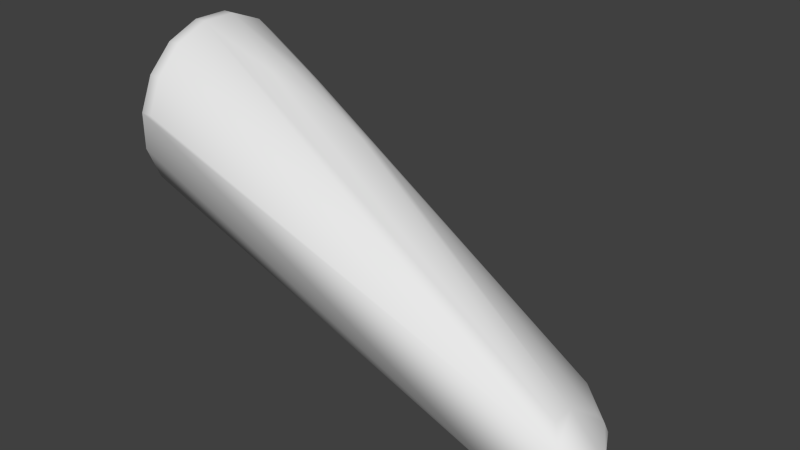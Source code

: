 # Source: hw_lantern_collider.blend  (saved by Blender 2.76.0; exported with 4.5.12 LTS)
import bpy
from mathutils import Matrix  # noqa: F401  (used for matrix-valued properties, if any)

bpy.ops.wm.read_factory_settings(use_empty=True)
scene = bpy.context.scene
scene.name = 'Scene'

# ---- collections
col_collection_1 = bpy.data.collections.new('Collection 1'); scene.collection.children.link(col_collection_1)

# ---- world
world_world = bpy.data.worlds.new('World'); scene.world = world_world
world_world.color = (0.05088, 0.05088, 0.05088)
world_world.use_sun_shadow = False
world_world.sun_shadow_jitter_overblur = 0.0
world_world.cycles.sampling_method = 'NONE'
world_world.cycles.sample_map_resolution = 256

# ---- meshes
me_cylinder02 = bpy.data.meshes.new('Cylinder02')
me_cylinder02.from_pydata([(0.06643, -0.01374, 0.03665), (0.06645, -0.01373, 0.01337), (0.0703, -0.01246, 0.01724), (0.07238, -0.01178, 0.02229), (0.07237, -0.01178, 0.02775), (0.07028, -0.01247, 0.03279), (0.06242, -0.03365, 0.04987), (0.05493, -0.03365, 0.0001429), (0.06248, -0.03365, 0.0001369), (0.08355, -0.03365, 0.02124), (0.08353, -0.03365, 0.02879), (0.05493, -0.04718, 0.0001429), (0.06248, -0.04718, 0.0001369), (0.08355, -0.04718, 0.02124), (-0.2308, 0.00963, 0.1342), (-0.2308, -0.005711, 0.1373), (-0.2308, -0.001724, 0.1172), (-0.2262, 0.05209, 0.1384), (-0.2262, 0.04422, 0.1573), (-0.2262, 0.02969, 0.1719), (-0.2262, 0.01071, 0.1797), (-0.2262, -0.02883, 0.1719), (-0.2262, -0.04336, 0.1573), (-0.2262, -0.05122, 0.1384), (-0.2262, -0.05122, 0.1178), (-0.2262, -0.04336, 0.09882), (-0.2262, -0.02883, 0.08429), (-0.2262, -0.00984, 0.07642), (-0.2262, 0.01071, 0.07642), (-0.2262, 0.02969, 0.08429), (-0.2262, 0.04422, 0.09882), (-0.2262, 0.05209, 0.1178), (-0.2219, 0.05741, 0.1394), (-0.2219, 0.04873, 0.1603), (-0.2219, 0.03271, 0.1764), (-0.2219, 0.01177, 0.185), (-0.2219, -0.03184, 0.1764), (-0.2219, -0.04787, 0.1603), (-0.2219, -0.05654, 0.1394), (-0.2219, -0.05654, 0.1167), (-0.2219, -0.04787, 0.0958), (-0.2219, -0.03184, 0.07978), (-0.2219, -0.0109, 0.0711), (-0.2219, 0.01177, 0.0711), (-0.2219, 0.03271, 0.07978), (-0.2219, 0.04873, 0.0958), (-0.2219, 0.05741, 0.1167), (-0.2144, 0.05741, 0.1394), (-0.2144, 0.04873, 0.1603), (-0.2144, 0.03271, 0.1764), (-0.2144, 0.01177, 0.185), (-0.2144, -0.0109, 0.185), (-0.2144, -0.03184, 0.1764), (-0.2144, -0.04787, 0.1603), (-0.2144, -0.05654, 0.1394), (-0.2144, 0.05741, 0.1167), (-0.163, 0.03065, 0.1483), (-0.163, 0.02063, 0.1583), (-0.163, 0.007525, 0.1637), (-0.1058, 0.01101, 0.1318), (-0.1041, 0.004147, 0.134), (-0.0409, -0.01023, 0.01265), (-0.04197, -0.003312, 0.009993), (-0.04197, 0.00418, 0.009993), (-0.0409, 0.0111, 0.01265), (-0.03892, 0.0164, 0.01757), (-0.02102, -0.003312, 0.006102), (-0.02102, 0.0164, 0.01427), (-0.02102, 0.01927, 0.02119), (0.0463, 0.01386, 0.02761), (0.0454, 0.01182, 0.03256), (0.04373, 0.008042, 0.01349), (0.0454, 0.01182, 0.01728), (0.04629, 0.01386, 0.02224), (-0.2262, -0.00984, 0.1797), (-0.2219, -0.0109, 0.185), (-0.163, -0.006656, 0.1637), (-0.2308, 0.006579, 0.1189), (-0.2308, 0.002592, 0.1172), (-0.2308, -0.005711, 0.1189), (-0.2308, -0.008762, 0.1219), (-0.2308, -0.01041, 0.1259), (-0.2308, -0.01041, 0.1302), (-0.2308, -0.008762, 0.1342), (-0.2308, -0.001724, 0.1389), (-0.2308, 0.002592, 0.1389), (-0.2308, 0.006579, 0.1373), (-0.2308, 0.01128, 0.1302), (-0.2308, 0.00963, 0.1219), (-0.2308, 0.01128, 0.1259), (0.08353, -0.04718, 0.02879), (0.07586, -0.05816, 0.03651), (0.07588, -0.05816, 0.01353), (-0.02102, 0.00418, 0.006102), (0.06242, -0.04718, 0.04987), (0.0472, -0.05816, 0.007799), (0.07018, -0.05816, 0.007819), (0.07015, -0.05816, 0.04221), (-0.02102, 0.0111, 0.008969)], [], [(18, 17, 87), (66, 62, 63), (24, 23, 82), (23, 38, 37), (85, 84, 74), (80, 25, 24), (48, 33, 34), (0, 5, 70), (0, 70, 59), (5, 4, 69), (69, 70, 5), (65, 67, 98), (9, 8, 2), (68, 55, 73), (94, 51, 97), (51, 52, 97), (52, 53, 97), (53, 54, 97), (13, 9, 10), (22, 21, 15), (20, 19, 86), (10, 5, 6), (74, 84, 15), (5, 10, 4), (48, 69, 47), (48, 70, 69), (76, 51, 94), (18, 14, 86), (0, 6, 5), (41, 40, 25), (56, 59, 70), (56, 70, 48), (0, 59, 6), (59, 60, 6), (61, 62, 11), (62, 66, 11), (58, 60, 57), (60, 59, 57), (59, 56, 57), (93, 8, 7), (7, 11, 66), (39, 40, 95), (40, 41, 95), (8, 93, 71), (98, 71, 93), (3, 4, 10), (1, 2, 8), (96, 97, 95), (71, 1, 8), (12, 11, 7), (75, 51, 50), (48, 47, 32), (22, 83, 82), (44, 43, 28), (57, 56, 48), (60, 58, 76), (67, 72, 98), (72, 71, 98), (72, 1, 71), (72, 2, 1), (3, 9, 2), (72, 73, 2), (73, 3, 2), (27, 42, 41), (39, 38, 23), (65, 45, 67), (14, 18, 87), (93, 66, 63), (81, 24, 82), (22, 23, 37), (20, 85, 74), (81, 80, 24), (49, 48, 34), (79, 80, 81), (64, 65, 98), (90, 13, 10), (83, 22, 15), (85, 20, 86), (21, 74, 15), (19, 18, 86), (26, 41, 25), (93, 7, 66), (67, 45, 68), (9, 3, 10), (96, 92, 91), (91, 97, 96), (8, 12, 7), (35, 75, 50), (33, 48, 32), (23, 22, 82), (29, 44, 28), (49, 57, 48), (76, 94, 60), (6, 60, 94), (26, 27, 41), (24, 39, 23), (9, 92, 8), (9, 13, 92), (13, 90, 91), (13, 91, 92), (76, 50, 51), (75, 36, 52), (75, 52, 51), (36, 37, 53), (36, 53, 52), (90, 10, 91), (10, 6, 91), (36, 21, 37), (21, 22, 37), (77, 78, 16), (77, 16, 79), (81, 82, 79), (82, 83, 79), (83, 15, 79), (15, 84, 79), (84, 85, 77), (84, 77, 79), (78, 77, 28), (77, 29, 28), (44, 45, 64), (45, 65, 64), (29, 30, 44), (30, 45, 44), (58, 50, 76), (58, 57, 50), (57, 49, 50), (49, 34, 35), (49, 35, 50), (35, 74, 75), (74, 36, 75), (74, 21, 36), (85, 86, 77), (86, 14, 77), (14, 87, 77), (87, 89, 77), (89, 88, 77), (88, 30, 77), (30, 29, 77), (30, 46, 45), (46, 68, 45), (68, 73, 67), (73, 72, 67), (31, 46, 30), (88, 31, 30), (73, 69, 4), (73, 4, 3), (55, 47, 73), (47, 69, 73), (34, 19, 35), (19, 20, 35), (20, 74, 35), (17, 31, 89), (17, 89, 87), (31, 88, 89), (32, 47, 46), (47, 55, 46), (55, 68, 46), (31, 17, 32), (31, 32, 46), (33, 19, 34), (33, 18, 19), (33, 17, 18), (33, 32, 17), (95, 41, 11), (41, 61, 11), (12, 95, 11), (12, 96, 95), (97, 38, 95), (38, 39, 95), (42, 62, 41), (62, 61, 41), (42, 43, 63), (42, 63, 62), (8, 96, 12), (8, 92, 96), (54, 38, 97), (91, 6, 97), (6, 94, 97), (54, 53, 37), (54, 37, 38), (24, 25, 39), (25, 40, 39), (80, 79, 25), (79, 26, 25), (79, 27, 26), (28, 43, 42), (28, 42, 27), (79, 16, 27), (16, 78, 28), (16, 28, 27), (64, 98, 63), (98, 93, 63), (43, 44, 63), (44, 64, 63)])
me_cylinder02.polygons.foreach_set('use_smooth', [True] * 194)
_uv = me_cylinder02.uv_layers.new(name='UVMap')
_uv.uv.foreach_set('vector', [0.6107, 0.6591, 0.6407, 0.6591, 0.08683, 0.824, 0.0, 0.0, 0.5725, 0.6127, 0.5725, 0.6357, 0.2471, 0.6591, 0.2471, 0.6591, 0.0, 0.0, 0.2471, 0.6591, 0.2268, 0.643, 0.2599, 0.643, 0.0, 0.0, 0.1121, 0.8409, 0.4047, 0.6591, 0.0, 0.0, 0.277, 0.6591, 0.2471, 0.6591, 0.6279, 0.6148, 0.6279, 0.643, 0.5668, 0.643, 0.5011, 0.8789, 0.5058, 0.8832, 0.4754, 0.9642, 0.5011, 0.8789, 0.1944, 0.5719, 0.0, 0.0, 0.5058, 0.8832, 0.5084, 0.8855, 0.4765, 0.971, 0.4765, 0.971, 0.4754, 0.9642, 0.5058, 0.8832, 0.5691, 0.6731, 0.6216, 0.673, 0.0, 0.0, 0.631, 0.59, 0.631, 0.617, 0.5058, 0.8832, 0.0, 0.0, 0.0, 0.0, 0.0, 0.0, 0.0, 0.0, 0.0, 0.0, 0.0, 0.0, 0.4007, 0.6148, 0.3209, 0.6148, 0.0, 0.0, 0.3209, 0.6148, 0.2599, 0.6148, 0.0, 0.0, 0.2599, 0.6148, 0.2268, 0.6148, 0.0, 0.0, 0.0, 0.0, 0.631, 0.59, 0.631, 0.59, 0.277, 0.6591, 0.3324, 0.6591, 0.1199, 0.8376, 0.483, 0.6591, 0.5554, 0.6591, 0.09597, 0.8376, 0.631, 0.59, 0.0, 0.0, 0.631, 0.617, 0.4047, 0.6591, 0.1121, 0.8409, 0.1199, 0.8376, 0.0, 0.0, 0.631, 0.59, 0.0, 0.0, 0.6279, 0.6148, 0.21, 0.5707, 0.661, 0.6148, 0.6279, 0.6148, 0.1944, 0.5719, 0.21, 0.5707, 0.0, 0.0, 0.0, 0.0, 0.0, 0.0, 0.6107, 0.6591, 0.09004, 0.8317, 0.09597, 0.8376, 0.5011, 0.8789, 0.631, 0.617, 0.0, 0.0, 0.3209, 0.643, 0.2599, 0.643, 0.277, 0.6591, 0.0, 0.0, 0.0, 0.0, 0.0, 0.0, 0.0, 0.0, 0.0, 0.0, 0.6279, 0.6148, 0.5011, 0.8789, 0.0, 0.0, 0.631, 0.617, 0.5603, 0.6035, 0.558, 0.6175, 0.0, 0.0, 0.5712, 0.5915, 0.5725, 0.6127, 0.0, 0.0, 0.5725, 0.6127, 0.0, 0.0, 0.0, 0.0, 0.4775, 0.6348, 0.0, 0.0, 0.5393, 0.6348, 0.558, 0.6175, 0.5603, 0.6035, 0.5393, 0.6348, 0.0, 0.0, 0.0, 0.0, 0.5393, 0.6348, 0.0, 0.0, 0.631, 0.617, 0.631, 0.6266, 0.0, 0.0, 0.0, 0.0, 0.0, 0.0, 0.2268, 0.643, 0.2599, 0.643, 0.0, 0.0, 0.2599, 0.643, 0.3209, 0.643, 0.0, 0.0, 0.631, 0.617, 0.0, 0.0, 0.1655, 0.5742, 0.0, 0.0, 0.0, 0.0, 0.0, 0.0, 0.5084, 0.8855, 0.0, 0.0, 0.631, 0.59, 0.5011, 0.879, 0.5058, 0.8832, 0.0, 0.0, 0.0, 0.0, 0.0, 0.0, 0.0, 0.0, 0.4733, 0.9516, 0.5011, 0.879, 0.0, 0.0, 0.6051, 0.617, 0.0, 0.0, 0.631, 0.6266, 0.4007, 0.643, 0.4007, 0.6148, 0.4871, 0.6148, 0.6279, 0.6148, 0.661, 0.6148, 0.661, 0.643, 0.277, 0.6591, 0.1258, 0.8317, 0.0, 0.0, 0.5668, 0.643, 0.4871, 0.643, 0.483, 0.6591, 0.5393, 0.6348, 0.5866, 0.6348, 0.6279, 0.6148, 0.0, 0.0, 0.4775, 0.6348, 0.0, 0.0, 0.6216, 0.673, 0.0, 0.0, 0.6297, 0.6568, 0.1944, 0.5719, 0.1655, 0.5742, 0.0, 0.0, 0.1944, 0.5719, 0.5011, 0.879, 0.4733, 0.9516, 0.4753, 0.9642, 0.5058, 0.8832, 0.5011, 0.879, 0.5084, 0.8855, 0.631, 0.59, 0.5058, 0.8832, 0.1944, 0.5719, 0.21, 0.5707, 0.5058, 0.8832, 0.4765, 0.971, 0.5084, 0.8855, 0.5058, 0.8832, 0.4047, 0.6591, 0.4007, 0.643, 0.3209, 0.643, 0.2268, 0.643, 0.2268, 0.643, 0.2471, 0.6591, 0.5691, 0.6731, 0.6279, 0.643, 0.6216, 0.673, 0.09004, 0.8317, 0.6107, 0.6591, 0.08683, 0.824, 0.6341, 0.6356, 0.0, 0.0, 0.5725, 0.6357, 0.129, 0.8156, 0.2471, 0.6591, 0.0, 0.0, 0.277, 0.6591, 0.2471, 0.6591, 0.2599, 0.643, 0.483, 0.6591, 0.0, 0.0, 0.4047, 0.6591, 0.129, 0.8156, 0.0, 0.0, 0.2471, 0.6591, 0.5668, 0.6148, 0.6279, 0.6148, 0.5668, 0.643, 0.1199, 0.8019, 0.1258, 0.8078, 0.129, 0.8156, 0.5713, 0.6569, 0.5691, 0.6731, 0.0, 0.0, 0.6051, 0.59, 0.0, 0.0, 0.631, 0.59, 0.1258, 0.8317, 0.277, 0.6591, 0.1199, 0.8376, 0.1037, 0.8409, 0.483, 0.6591, 0.09597, 0.8376, 0.3324, 0.6591, 0.4047, 0.6591, 0.1199, 0.8376, 0.5554, 0.6591, 0.6107, 0.6591, 0.09597, 0.8376, 0.3324, 0.6591, 0.3209, 0.643, 0.277, 0.6591, 0.0, 0.0, 0.0, 0.0, 0.0, 0.0, 0.6216, 0.673, 0.0, 0.0, 0.6111, 0.6818, 0.631, 0.59, 0.5084, 0.8855, 0.631, 0.59, 0.0, 0.0, 0.6617, 0.7437, 0.0, 0.0, 0.0, 0.0, 0.0, 0.0, 0.0, 0.0, 0.631, 0.617, 0.6051, 0.617, 0.631, 0.6266, 0.4871, 0.643, 0.4007, 0.643, 0.4871, 0.6148, 0.6279, 0.643, 0.6279, 0.6148, 0.661, 0.643, 0.2471, 0.6591, 0.277, 0.6591, 0.0, 0.0, 0.5554, 0.6591, 0.5668, 0.643, 0.483, 0.6591, 0.5668, 0.6148, 0.5393, 0.6348, 0.6279, 0.6148, 0.0, 0.0, 0.0, 0.0, 0.0, 0.0, 0.0, 0.0, 0.0, 0.0, 0.0, 0.0, 0.3324, 0.6591, 0.4047, 0.6591, 0.3209, 0.643, 0.2471, 0.6591, 0.2268, 0.643, 0.2471, 0.6591, 0.631, 0.59, 0.0, 0.0, 0.631, 0.617, 0.631, 0.59, 0.0, 0.0, 0.6617, 0.7437, 0.0, 0.0, 0.6051, 0.59, 0.0, 0.0, 0.0, 0.0, 0.0, 0.0, 0.6617, 0.7437, 0.0, 0.0, 0.4871, 0.6148, 0.4007, 0.6148, 0.4007, 0.643, 0.3209, 0.643, 0.3209, 0.6148, 0.4007, 0.643, 0.3209, 0.6148, 0.4007, 0.6148, 0.3209, 0.643, 0.2599, 0.643, 0.2599, 0.6148, 0.3209, 0.643, 0.2599, 0.6148, 0.3209, 0.6148, 0.6051, 0.59, 0.631, 0.59, 0.0, 0.0, 0.631, 0.59, 0.631, 0.617, 0.0, 0.0, 0.3209, 0.643, 0.3324, 0.6591, 0.2599, 0.643, 0.3324, 0.6591, 0.277, 0.6591, 0.2599, 0.643, 0.09597, 0.8019, 0.1037, 0.7987, 0.1121, 0.7987, 0.09597, 0.8019, 0.1121, 0.7987, 0.1199, 0.8019, 0.129, 0.8156, 0.0, 0.0, 0.1199, 0.8019, 0.0, 0.0, 0.1258, 0.8317, 0.1199, 0.8019, 0.1258, 0.8317, 0.1199, 0.8376, 0.1199, 0.8019, 0.1199, 0.8376, 0.1121, 0.8409, 0.1199, 0.8019, 0.1121, 0.8409, 0.0, 0.0, 0.0, 0.0, 0.1121, 0.8409, 0.0, 0.0, 0.1199, 0.8019, 0.1037, 0.7987, 0.09597, 0.8019, 0.0, 0.0, 0.09597, 0.8019, 0.5554, 0.6591, 0.483, 0.6591, 0.5668, 0.643, 0.6279, 0.643, 0.5713, 0.6569, 0.6279, 0.643, 0.5691, 0.6731, 0.5713, 0.6569, 0.5554, 0.6591, 0.6107, 0.6591, 0.5668, 0.643, 0.6107, 0.6591, 0.6279, 0.643, 0.5668, 0.643, 0.4775, 0.6348, 0.4871, 0.6148, 0.0, 0.0, 0.4775, 0.6348, 0.5393, 0.6348, 0.4871, 0.6148, 0.0, 0.0, 0.5668, 0.6148, 0.4871, 0.6148, 0.5668, 0.6148, 0.5668, 0.643, 0.4871, 0.643, 0.5668, 0.6148, 0.4871, 0.643, 0.4871, 0.6148, 0.4871, 0.643, 0.4047, 0.6591, 0.4007, 0.643, 0.4047, 0.6591, 0.3209, 0.643, 0.4007, 0.643, 0.4047, 0.6591, 0.3324, 0.6591, 0.3209, 0.643, 0.1037, 0.8409, 0.09597, 0.8376, 0.0, 0.0, 0.09597, 0.8376, 0.09004, 0.8317, 0.0, 0.0, 0.09004, 0.8317, 0.08683, 0.824, 0.0, 0.0, 0.08683, 0.824, 0.0, 0.0, 0.0, 0.0, 0.08683, 0.8156, 0.09004, 0.8078, 0.09597, 0.8019, 0.09004, 0.8078, 0.6107, 0.6591, 0.09597, 0.8019, 0.6107, 0.6591, 0.5554, 0.6591, 0.09597, 0.8019, 0.6107, 0.6591, 0.661, 0.643, 0.6279, 0.643, 0.661, 0.643, 0.6111, 0.6818, 0.0, 0.0, 0.0, 0.0, 0.0, 0.0, 0.6216, 0.673, 0.21, 0.5707, 0.1944, 0.5719, 0.6216, 0.673, 0.6407, 0.6591, 0.661, 0.643, 0.6107, 0.6591, 0.09004, 0.8078, 0.6407, 0.6591, 0.6107, 0.6591, 0.4765, 0.971, 0.4765, 0.971, 0.5084, 0.8855, 0.4765, 0.971, 0.5084, 0.8855, 0.5084, 0.8855, 0.661, 0.6148, 0.661, 0.6148, 0.0, 0.0, 0.661, 0.6148, 0.21, 0.5707, 0.4765, 0.971, 0.5668, 0.643, 0.5554, 0.6591, 0.4871, 0.643, 0.5554, 0.6591, 0.483, 0.6591, 0.4871, 0.643, 0.483, 0.6591, 0.4047, 0.6591, 0.4871, 0.643, 0.6407, 0.6591, 0.6407, 0.6591, 0.0, 0.0, 0.6407, 0.6591, 0.0, 0.0, 0.08683, 0.824, 0.6407, 0.6591, 0.09004, 0.8078, 0.08683, 0.8156, 0.661, 0.643, 0.661, 0.6148, 0.661, 0.643, 0.661, 0.6148, 0.661, 0.6148, 0.661, 0.643, 0.0, 0.0, 0.0, 0.0, 0.661, 0.643, 0.6407, 0.6591, 0.6407, 0.6591, 0.661, 0.643, 0.6407, 0.6591, 0.661, 0.643, 0.661, 0.643, 0.6279, 0.643, 0.5554, 0.6591, 0.5668, 0.643, 0.6279, 0.643, 0.6107, 0.6591, 0.5554, 0.6591, 0.6279, 0.643, 0.6407, 0.6591, 0.6107, 0.6591, 0.6279, 0.643, 0.661, 0.643, 0.6407, 0.6591, 0.0, 0.0, 0.0, 0.0, 0.0, 0.0, 0.0, 0.0, 0.0, 0.0, 0.0, 0.0, 0.6051, 0.617, 0.0, 0.0, 0.0, 0.0, 0.0, 0.0, 0.0, 0.0, 0.0, 0.0, 0.0, 0.0, 0.0, 0.0, 0.0, 0.0, 0.2268, 0.643, 0.2268, 0.643, 0.0, 0.0, 0.4007, 0.643, 0.5725, 0.6127, 0.3209, 0.643, 0.5725, 0.6127, 0.5712, 0.5915, 0.0, 0.0, 0.4007, 0.643, 0.4871, 0.643, 0.0, 0.0, 0.4007, 0.643, 0.0, 0.0, 0.5725, 0.6127, 0.631, 0.617, 0.0, 0.0, 0.0, 0.0, 0.631, 0.617, 0.0, 0.0, 0.0, 0.0, 0.2268, 0.6148, 0.2268, 0.643, 0.0, 0.0, 0.0, 0.0, 0.631, 0.617, 0.0, 0.0, 0.631, 0.617, 0.0, 0.0, 0.0, 0.0, 0.2268, 0.6148, 0.2599, 0.6148, 0.2599, 0.643, 0.2268, 0.6148, 0.2599, 0.643, 0.2268, 0.643, 0.2471, 0.6591, 0.277, 0.6591, 0.2268, 0.643, 0.277, 0.6591, 0.2599, 0.643, 0.2268, 0.643, 0.1258, 0.8078, 0.1199, 0.8019, 0.277, 0.6591, 0.1199, 0.8019, 0.3324, 0.6591, 0.277, 0.6591, 0.1199, 0.8019, 0.4047, 0.6591, 0.3324, 0.6591, 0.483, 0.6591, 0.4871, 0.643, 0.4007, 0.643, 0.483, 0.6591, 0.4007, 0.643, 0.4047, 0.6591, 0.1199, 0.8019, 0.1121, 0.7987, 0.4047, 0.6591, 0.1121, 0.7987, 0.1037, 0.7987, 0.0, 0.0, 0.1121, 0.7987, 0.0, 0.0, 0.4047, 0.6591, 0.5713, 0.6569, 0.0, 0.0, 0.0, 0.0, 0.0, 0.0, 0.0, 0.0, 0.5725, 0.6357, 0.4871, 0.643, 0.5668, 0.643, 0.0, 0.0, 0.5668, 0.643, 0.5713, 0.6569, 0.0, 0.0])
me_cylinder02.use_remesh_preserve_volume = False
me_cylinder02.use_remesh_preserve_attributes = False
me_cylinder02.use_mirror_vertex_groups = False
me_cylinder02.update()

# ---- objects
ob_cylinder02 = bpy.data.objects.new('Cylinder02', me_cylinder02)

# ---- transforms, parenting, visibility, modifiers, constraints
ob_cylinder02.location = (0.0, 0.0, 0.0)
ob_cylinder02.lineart.crease_threshold = 0.0

# ---- collection membership
col_collection_1.objects.link(ob_cylinder02)

# ---- scene / render settings (as saved in the file)
scene.frame_start = 1; scene.frame_end = 2; scene.frame_set(1)
scene.render.engine = 'BLENDER_EEVEE_NEXT'
scene.render.resolution_percentage = 50
scene.render.dither_intensity = 0.0
scene.cycles.use_denoising = False
scene.cycles.samples = 10
scene.cycles.sampling_pattern = 'TABULATED_SOBOL'
scene.cycles.light_sampling_threshold = 0.0
scene.cycles.use_adaptive_sampling = False
scene.cycles.use_light_tree = False
scene.cycles.blur_glossy = 0.0
scene.cycles.pixel_filter_type = 'GAUSSIAN'
scene.cycles.sample_clamp_indirect = 0.0
scene.view_settings.view_transform = 'Standard'
bpy.context.view_layer.update()

# ---- added for rendering (the .blend has no active camera and no usable light): camera, sun
cam_auto = bpy.data.cameras.new('AutoCamera')
cam_auto.lens = 50.0
cam_auto.sensor_width = 36.0
cam_auto.clip_end = 1000.0
ob_auto_camera = bpy.data.objects.new('AutoCamera', cam_auto)
scene.collection.objects.link(ob_auto_camera)
ob_auto_camera.location = (0.280347, -0.42514, 0.37577)
ob_auto_camera.rotation_euler = (1.09748, -7.21219e-08, 0.694738)
scene.camera = ob_auto_camera
light_auto_sun = bpy.data.lights.new('AutoSun', 'SUN')
light_auto_sun.energy = 3.0
light_auto_sun.angle = 0.0523599
ob_auto_sun = bpy.data.objects.new('AutoSun', light_auto_sun)
scene.collection.objects.link(ob_auto_sun)
ob_auto_sun.rotation_euler = (0.872665, 0.174533, 0.523599)
bpy.context.view_layer.update()
